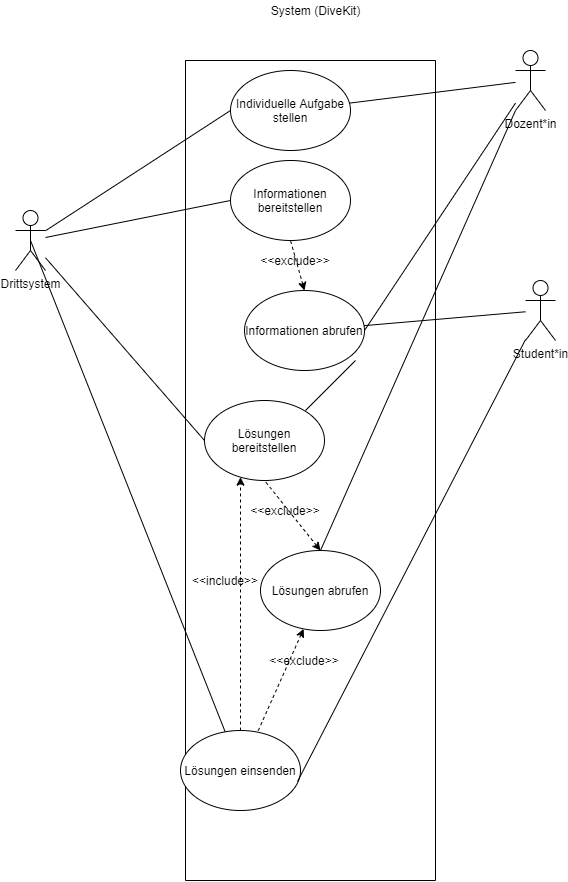

The diagram above was exported from draw.io. Its source (the exported page's mxGraphModel, read from the mxfile embedded in the PNG):
<mxGraphModel dx="2062" dy="1122" grid="1" gridSize="10" guides="1" tooltips="1" connect="1" arrows="1" fold="1" page="1" pageScale="1" pageWidth="827" pageHeight="1169" math="0" shadow="0">
  <root>
    <mxCell id="0" />
    <mxCell id="1" parent="0" />
    <mxCell id="7rUVs_mYNtWvzy57BP5Z-2" value="" style="swimlane;startSize=0;" parent="1" vertex="1">
      <mxGeometry x="270" y="220" width="250" height="820" as="geometry" />
    </mxCell>
    <mxCell id="7rUVs_mYNtWvzy57BP5Z-10" value="Individuelle Aufgabe stellen" style="ellipse;whiteSpace=wrap;html=1;" parent="7rUVs_mYNtWvzy57BP5Z-2" vertex="1">
      <mxGeometry x="45" y="10" width="120" height="80" as="geometry" />
    </mxCell>
    <mxCell id="u_fQJsB7R7HRACbcV6A0-1" style="edgeStyle=orthogonalEdgeStyle;rounded=0;orthogonalLoop=1;jettySize=auto;html=1;exitX=0.5;exitY=0;exitDx=0;exitDy=0;dashed=1;" edge="1" parent="7rUVs_mYNtWvzy57BP5Z-2" source="7rUVs_mYNtWvzy57BP5Z-17" target="7rUVs_mYNtWvzy57BP5Z-27">
      <mxGeometry relative="1" as="geometry">
        <Array as="points">
          <mxPoint x="55" y="480" />
          <mxPoint x="55" y="480" />
        </Array>
      </mxGeometry>
    </mxCell>
    <mxCell id="7rUVs_mYNtWvzy57BP5Z-17" value="Lösungen einsenden" style="ellipse;whiteSpace=wrap;html=1;" parent="7rUVs_mYNtWvzy57BP5Z-2" vertex="1">
      <mxGeometry x="-5" y="670" width="120" height="80" as="geometry" />
    </mxCell>
    <mxCell id="7rUVs_mYNtWvzy57BP5Z-22" style="edgeStyle=none;rounded=0;orthogonalLoop=1;jettySize=auto;html=1;endArrow=none;endFill=0;dashed=1;startArrow=classic;startFill=1;" parent="7rUVs_mYNtWvzy57BP5Z-2" source="7rUVs_mYNtWvzy57BP5Z-20" target="7rUVs_mYNtWvzy57BP5Z-17" edge="1">
      <mxGeometry relative="1" as="geometry" />
    </mxCell>
    <mxCell id="7rUVs_mYNtWvzy57BP5Z-20" value="Lösungen abrufen" style="ellipse;whiteSpace=wrap;html=1;" parent="7rUVs_mYNtWvzy57BP5Z-2" vertex="1">
      <mxGeometry x="75" y="490" width="120" height="80" as="geometry" />
    </mxCell>
    <mxCell id="7rUVs_mYNtWvzy57BP5Z-25" value="Informationen bereitstellen" style="ellipse;whiteSpace=wrap;html=1;" parent="7rUVs_mYNtWvzy57BP5Z-2" vertex="1">
      <mxGeometry x="45" y="100" width="120" height="80" as="geometry" />
    </mxCell>
    <mxCell id="7rUVs_mYNtWvzy57BP5Z-27" value="Lösungen bereitstellen" style="ellipse;whiteSpace=wrap;html=1;" parent="7rUVs_mYNtWvzy57BP5Z-2" vertex="1">
      <mxGeometry x="19" y="340" width="120" height="80" as="geometry" />
    </mxCell>
    <mxCell id="7rUVs_mYNtWvzy57BP5Z-29" style="edgeStyle=none;rounded=0;orthogonalLoop=1;jettySize=auto;html=1;endArrow=none;endFill=0;dashed=1;startArrow=classic;startFill=1;entryX=0.5;entryY=1;entryDx=0;entryDy=0;exitX=0.5;exitY=0;exitDx=0;exitDy=0;" parent="7rUVs_mYNtWvzy57BP5Z-2" source="7rUVs_mYNtWvzy57BP5Z-20" target="7rUVs_mYNtWvzy57BP5Z-27" edge="1">
      <mxGeometry relative="1" as="geometry">
        <mxPoint x="135" y="390" as="sourcePoint" />
        <mxPoint x="142.2198820511544" y="570.2906487186501" as="targetPoint" />
      </mxGeometry>
    </mxCell>
    <mxCell id="7rUVs_mYNtWvzy57BP5Z-31" value="Informationen abrufen" style="ellipse;whiteSpace=wrap;html=1;" parent="7rUVs_mYNtWvzy57BP5Z-2" vertex="1">
      <mxGeometry x="59" y="230" width="120" height="80" as="geometry" />
    </mxCell>
    <mxCell id="7rUVs_mYNtWvzy57BP5Z-32" value="&amp;lt;&amp;lt;exclude&amp;gt;&amp;gt;" style="text;html=1;strokeColor=none;fillColor=none;align=center;verticalAlign=middle;whiteSpace=wrap;rounded=0;" parent="7rUVs_mYNtWvzy57BP5Z-2" vertex="1">
      <mxGeometry x="90" y="190" width="40" height="20" as="geometry" />
    </mxCell>
    <mxCell id="7rUVs_mYNtWvzy57BP5Z-23" value="&amp;lt;&amp;lt;exclude&amp;gt;&amp;gt;" style="text;html=1;strokeColor=none;fillColor=none;align=center;verticalAlign=middle;whiteSpace=wrap;rounded=0;" parent="7rUVs_mYNtWvzy57BP5Z-2" vertex="1">
      <mxGeometry x="99" y="590" width="40" height="20" as="geometry" />
    </mxCell>
    <mxCell id="7rUVs_mYNtWvzy57BP5Z-33" style="edgeStyle=none;rounded=0;orthogonalLoop=1;jettySize=auto;html=1;endArrow=none;endFill=0;dashed=1;startArrow=classic;startFill=1;entryX=0.5;entryY=1;entryDx=0;entryDy=0;exitX=0.5;exitY=0;exitDx=0;exitDy=0;" parent="7rUVs_mYNtWvzy57BP5Z-2" source="7rUVs_mYNtWvzy57BP5Z-31" target="7rUVs_mYNtWvzy57BP5Z-25" edge="1">
      <mxGeometry relative="1" as="geometry">
        <mxPoint x="120" y="260" as="sourcePoint" />
        <mxPoint x="89" y="430" as="targetPoint" />
      </mxGeometry>
    </mxCell>
    <mxCell id="7rUVs_mYNtWvzy57BP5Z-3" value="System (DiveKit)" style="text;html=1;align=center;verticalAlign=middle;resizable=0;points=[];autosize=1;strokeColor=none;" parent="1" vertex="1">
      <mxGeometry x="350" y="160" width="100" height="20" as="geometry" />
    </mxCell>
    <mxCell id="7rUVs_mYNtWvzy57BP5Z-18" style="edgeStyle=none;rounded=0;orthogonalLoop=1;jettySize=auto;html=1;entryX=0.975;entryY=0.638;entryDx=0;entryDy=0;entryPerimeter=0;endArrow=none;endFill=0;" parent="1" source="7rUVs_mYNtWvzy57BP5Z-6" target="7rUVs_mYNtWvzy57BP5Z-17" edge="1">
      <mxGeometry relative="1" as="geometry" />
    </mxCell>
    <mxCell id="7rUVs_mYNtWvzy57BP5Z-6" value="Student*in" style="shape=umlActor;verticalLabelPosition=bottom;verticalAlign=top;html=1;outlineConnect=0;" parent="1" vertex="1">
      <mxGeometry x="610" y="440" width="30" height="60" as="geometry" />
    </mxCell>
    <mxCell id="7rUVs_mYNtWvzy57BP5Z-26" style="edgeStyle=none;rounded=0;orthogonalLoop=1;jettySize=auto;html=1;entryX=0;entryY=0.5;entryDx=0;entryDy=0;startArrow=none;startFill=0;endArrow=none;endFill=0;" parent="1" source="7rUVs_mYNtWvzy57BP5Z-8" target="7rUVs_mYNtWvzy57BP5Z-25" edge="1">
      <mxGeometry relative="1" as="geometry" />
    </mxCell>
    <mxCell id="7rUVs_mYNtWvzy57BP5Z-28" style="edgeStyle=none;rounded=0;orthogonalLoop=1;jettySize=auto;html=1;entryX=0;entryY=0.5;entryDx=0;entryDy=0;startArrow=none;startFill=0;endArrow=none;endFill=0;" parent="1" source="7rUVs_mYNtWvzy57BP5Z-8" target="7rUVs_mYNtWvzy57BP5Z-27" edge="1">
      <mxGeometry relative="1" as="geometry" />
    </mxCell>
    <mxCell id="7rUVs_mYNtWvzy57BP5Z-37" style="edgeStyle=none;rounded=0;orthogonalLoop=1;jettySize=auto;html=1;entryX=0;entryY=0.5;entryDx=0;entryDy=0;startArrow=none;startFill=0;endArrow=none;endFill=0;" parent="1" source="7rUVs_mYNtWvzy57BP5Z-8" target="7rUVs_mYNtWvzy57BP5Z-10" edge="1">
      <mxGeometry relative="1" as="geometry" />
    </mxCell>
    <mxCell id="7rUVs_mYNtWvzy57BP5Z-8" value="Drittsystem" style="shape=umlActor;verticalLabelPosition=bottom;verticalAlign=top;html=1;outlineConnect=0;" parent="1" vertex="1">
      <mxGeometry x="100" y="370" width="30" height="60" as="geometry" />
    </mxCell>
    <mxCell id="7rUVs_mYNtWvzy57BP5Z-11" style="rounded=0;orthogonalLoop=1;jettySize=auto;html=1;endArrow=none;endFill=0;" parent="1" source="7rUVs_mYNtWvzy57BP5Z-9" target="7rUVs_mYNtWvzy57BP5Z-10" edge="1">
      <mxGeometry relative="1" as="geometry" />
    </mxCell>
    <mxCell id="7rUVs_mYNtWvzy57BP5Z-9" value="Dozent*in" style="shape=umlActor;verticalLabelPosition=bottom;verticalAlign=top;html=1;outlineConnect=0;" parent="1" vertex="1">
      <mxGeometry x="600" y="210" width="30" height="60" as="geometry" />
    </mxCell>
    <mxCell id="7rUVs_mYNtWvzy57BP5Z-14" style="edgeStyle=none;rounded=0;orthogonalLoop=1;jettySize=auto;html=1;exitX=0;exitY=1;exitDx=0;exitDy=0;endArrow=none;endFill=0;" parent="1" source="7rUVs_mYNtWvzy57BP5Z-2" target="7rUVs_mYNtWvzy57BP5Z-2" edge="1">
      <mxGeometry relative="1" as="geometry" />
    </mxCell>
    <mxCell id="7rUVs_mYNtWvzy57BP5Z-19" style="edgeStyle=none;rounded=0;orthogonalLoop=1;jettySize=auto;html=1;entryX=0.5;entryY=0.5;entryDx=0;entryDy=0;entryPerimeter=0;endArrow=none;endFill=0;" parent="1" source="7rUVs_mYNtWvzy57BP5Z-17" target="7rUVs_mYNtWvzy57BP5Z-8" edge="1">
      <mxGeometry relative="1" as="geometry" />
    </mxCell>
    <mxCell id="7rUVs_mYNtWvzy57BP5Z-24" style="edgeStyle=none;rounded=0;orthogonalLoop=1;jettySize=auto;html=1;exitX=0.5;exitY=0;exitDx=0;exitDy=0;entryX=0;entryY=1;entryDx=0;entryDy=0;entryPerimeter=0;startArrow=none;startFill=0;endArrow=none;endFill=0;" parent="1" source="7rUVs_mYNtWvzy57BP5Z-20" target="7rUVs_mYNtWvzy57BP5Z-9" edge="1">
      <mxGeometry relative="1" as="geometry" />
    </mxCell>
    <mxCell id="7rUVs_mYNtWvzy57BP5Z-30" value="&amp;lt;&amp;lt;exclude&amp;gt;&amp;gt;" style="text;html=1;strokeColor=none;fillColor=none;align=center;verticalAlign=middle;whiteSpace=wrap;rounded=0;" parent="1" vertex="1">
      <mxGeometry x="350" y="660" width="40" height="20" as="geometry" />
    </mxCell>
    <mxCell id="7rUVs_mYNtWvzy57BP5Z-34" style="edgeStyle=none;rounded=0;orthogonalLoop=1;jettySize=auto;html=1;exitX=1;exitY=0.5;exitDx=0;exitDy=0;startArrow=none;startFill=0;endArrow=none;endFill=0;" parent="1" source="7rUVs_mYNtWvzy57BP5Z-31" target="7rUVs_mYNtWvzy57BP5Z-9" edge="1">
      <mxGeometry relative="1" as="geometry" />
    </mxCell>
    <mxCell id="7rUVs_mYNtWvzy57BP5Z-35" style="edgeStyle=none;rounded=0;orthogonalLoop=1;jettySize=auto;html=1;startArrow=none;startFill=0;endArrow=none;endFill=0;" parent="1" source="7rUVs_mYNtWvzy57BP5Z-31" target="7rUVs_mYNtWvzy57BP5Z-6" edge="1">
      <mxGeometry relative="1" as="geometry" />
    </mxCell>
    <mxCell id="7rUVs_mYNtWvzy57BP5Z-36" value="" style="endArrow=none;html=1;" parent="1" edge="1">
      <mxGeometry width="50" height="50" relative="1" as="geometry">
        <mxPoint x="390" y="570" as="sourcePoint" />
        <mxPoint x="440" y="520" as="targetPoint" />
      </mxGeometry>
    </mxCell>
    <mxCell id="u_fQJsB7R7HRACbcV6A0-2" value="&amp;lt;&amp;lt;include&amp;gt;&amp;gt;" style="text;html=1;strokeColor=none;fillColor=none;align=center;verticalAlign=middle;whiteSpace=wrap;rounded=0;" vertex="1" parent="1">
      <mxGeometry x="290" y="730" width="40" height="20" as="geometry" />
    </mxCell>
  </root>
</mxGraphModel>